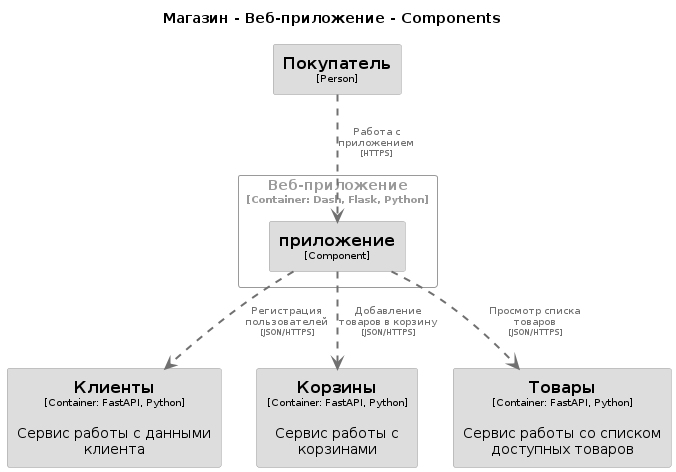

The diagram above was rendered by PlantUML. Its source (embedded in the PNG):
@startuml
set separator none
title Магазин - Веб-приложение - Components

top to bottom direction

skinparam {
  arrowFontSize 10
  defaultTextAlignment center
  wrapWidth 200
  maxMessageSize 100
}

hide stereotype

skinparam rectangle<<Магазин.Клиенты>> {
  BackgroundColor #dddddd
  FontColor #000000
  BorderColor #9a9a9a
  shadowing false
}
skinparam rectangle<<Магазин.Корзины>> {
  BackgroundColor #dddddd
  FontColor #000000
  BorderColor #9a9a9a
  shadowing false
}
skinparam rectangle<<Покупатель>> {
  BackgroundColor #dddddd
  FontColor #000000
  BorderColor #9a9a9a
  shadowing false
}
skinparam rectangle<<Магазин.Товары>> {
  BackgroundColor #dddddd
  FontColor #000000
  BorderColor #9a9a9a
  shadowing false
}
skinparam rectangle<<Магазин.Вебприложение.приложение>> {
  BackgroundColor #dddddd
  FontColor #000000
  BorderColor #9a9a9a
  shadowing false
}
skinparam rectangle<<Магазин.Вебприложение>> {
  BorderColor #9a9a9a
  FontColor #9a9a9a
  shadowing false
}

rectangle "==Покупатель\n<size:10>[Person]</size>" <<Покупатель>> as Покупатель
rectangle "==Клиенты\n<size:10>[Container: FastAPI, Python]</size>\n\nСервис работы с данными клиента" <<Магазин.Клиенты>> as Магазин.Клиенты
rectangle "==Корзины\n<size:10>[Container: FastAPI, Python]</size>\n\nСервис работы с корзинами" <<Магазин.Корзины>> as Магазин.Корзины
rectangle "==Товары\n<size:10>[Container: FastAPI, Python]</size>\n\nСервис работы со списком доступных товаров" <<Магазин.Товары>> as Магазин.Товары

rectangle "Веб-приложение\n<size:10>[Container: Dash, Flask, Python]</size>" <<Магазин.Вебприложение>> {
  rectangle "==приложение\n<size:10>[Component]</size>" <<Магазин.Вебприложение.приложение>> as Магазин.Вебприложение.приложение
}

Покупатель .[#707070,thickness=2].> Магазин.Вебприложение.приложение : "<color:#707070>Работа с приложением\n<color:#707070><size:8>[HTTPS]</size>"
Магазин.Вебприложение.приложение .[#707070,thickness=2].> Магазин.Клиенты : "<color:#707070>Регистрация пользователей\n<color:#707070><size:8>[JSON/HTTPS]</size>"
Магазин.Вебприложение.приложение .[#707070,thickness=2].> Магазин.Товары : "<color:#707070>Просмотр списка товаров\n<color:#707070><size:8>[JSON/HTTPS]</size>"
Магазин.Вебприложение.приложение .[#707070,thickness=2].> Магазин.Корзины : "<color:#707070>Добавление товаров в корзину\n<color:#707070><size:8>[JSON/HTTPS]</size>"
@enduml